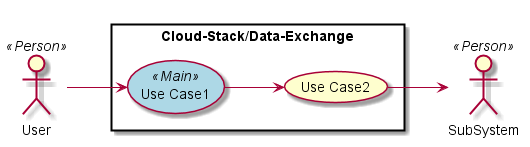

The diagram above was rendered by PlantUML. Its source (embedded in the PNG):
@startuml

left to right direction

skinparam usecase {
  BackgroudnColor #ffffaa
  BackgroundColor<<Main>> #lightblue
}
actor :User: <<Person>>
actor :SubSystem: <<Person>>


rectangle "Cloud-Stack/Data-Exchange" {
UseCase UC1 <<Main>> as "Use Case1"
UseCase UC2  as "Use Case2"


User --> UC1
UC1 --> UC2
UC2 --> SubSystem
}

@enduml